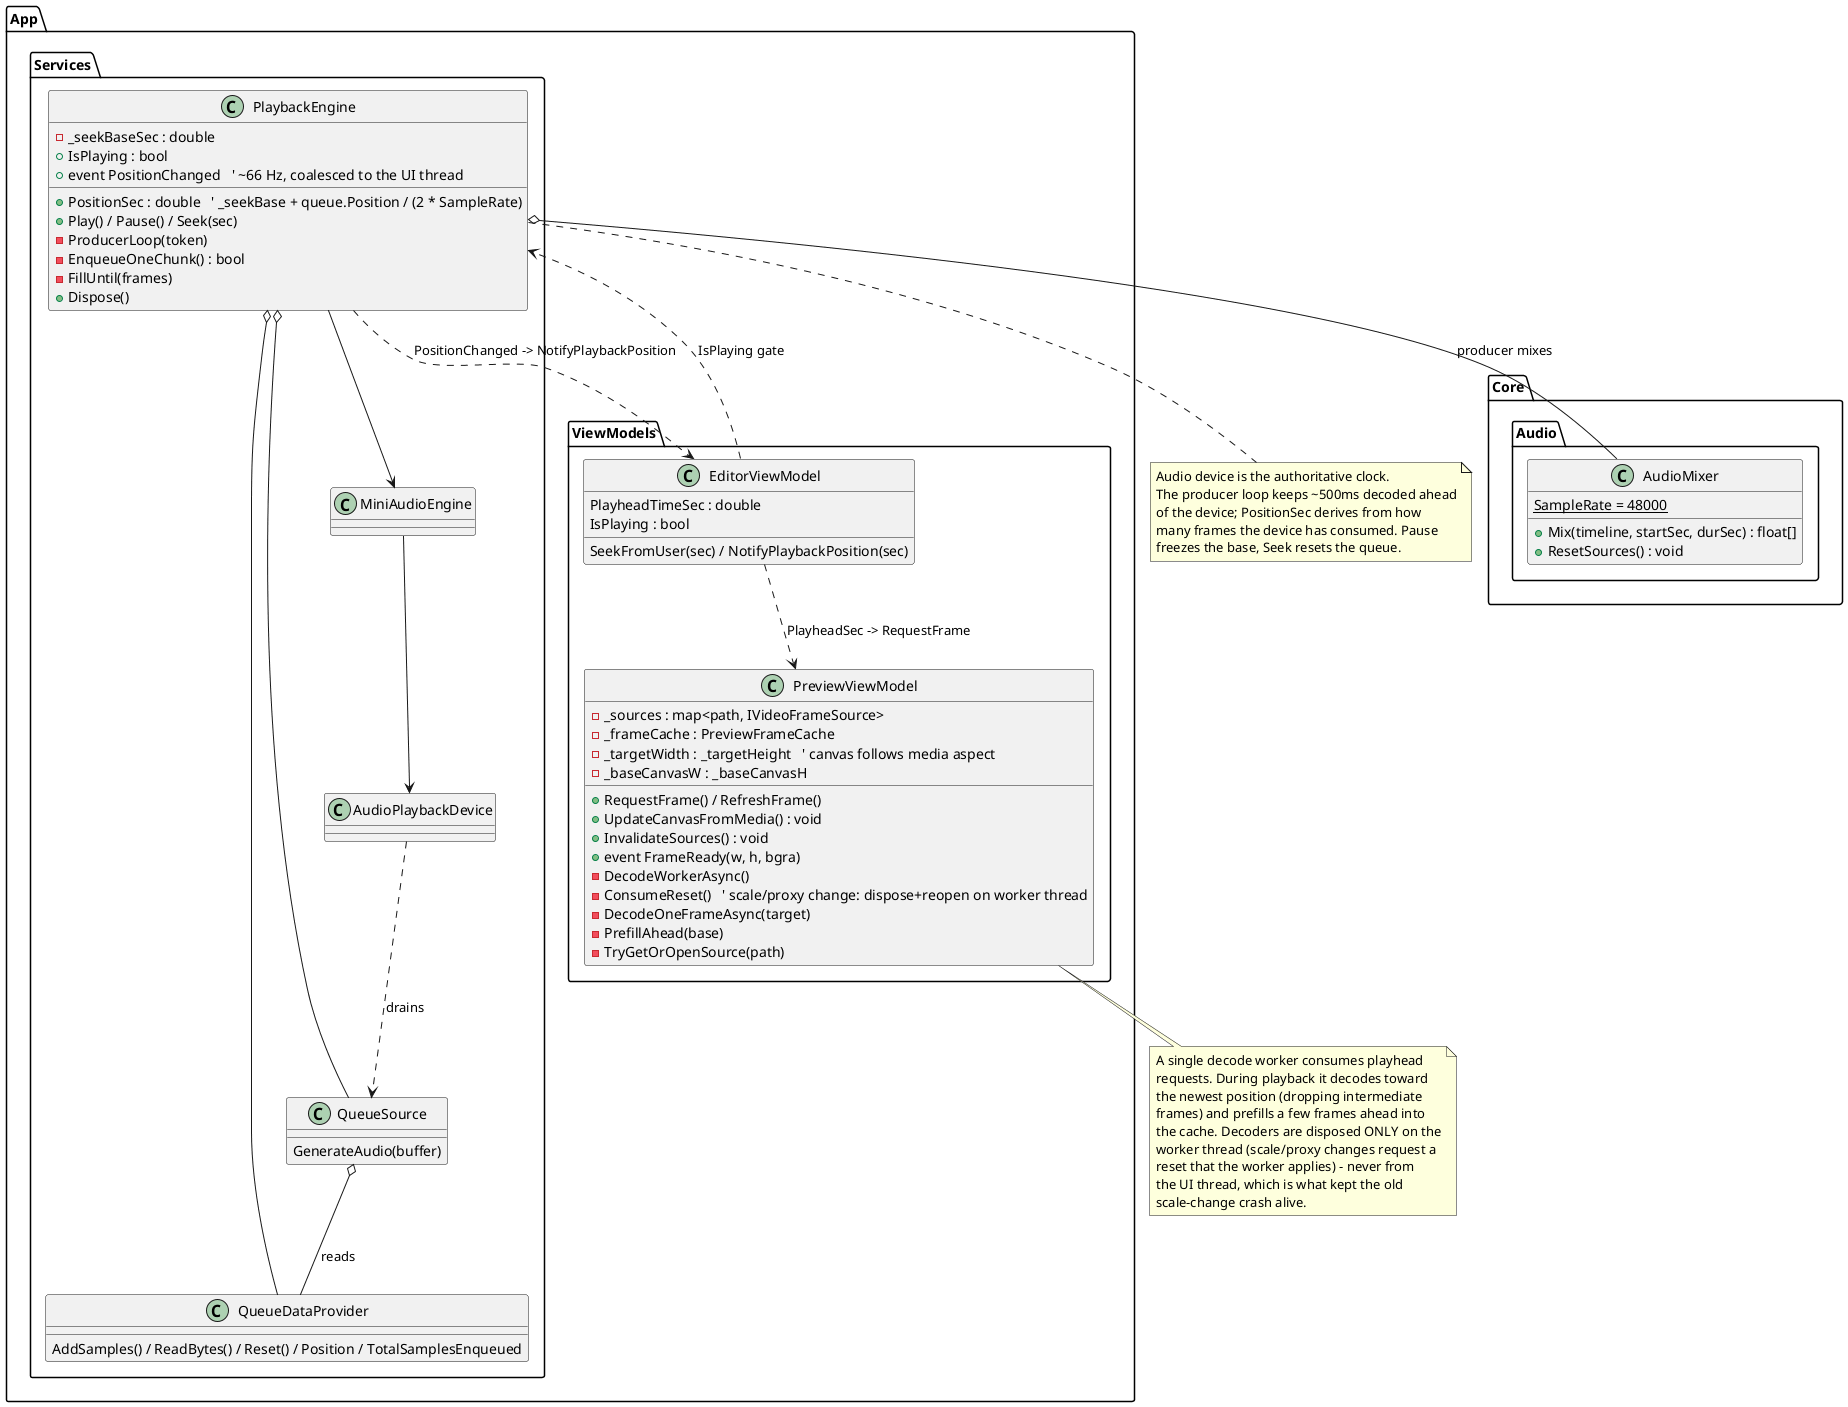

The diagram above was rendered by PlantUML. Its source (embedded in the PNG):
@startuml
' fig Playback: audio is the master clock; the timeline playhead and video preview follow it.

package "App.Services" {

  class PlaybackEngine {
    - _seekBaseSec : double
    + IsPlaying : bool
    + PositionSec : double   ' _seekBase + queue.Position / (2 * SampleRate)
    + Play() / Pause() / Seek(sec)
    + event PositionChanged   ' ~66 Hz, coalesced to the UI thread
    - ProducerLoop(token)
    - EnqueueOneChunk() : bool
    - FillUntil(frames)
    + Dispose()
  }

  class QueueDataProvider {
    ' bounded ring buffer, Block pacing, ~4s headroom
    AddSamples() / ReadBytes() / Reset() / Position / TotalSamplesEnqueued
  }

  class QueueSource {
    ' SoundComponent that pulls the next chunk on the device callback
    GenerateAudio(buffer)
  }

  class MiniAudioEngine
  class AudioPlaybackDevice
}

package "Core.Audio" {
  class AudioMixer {
    {static} SampleRate = 48000
    + Mix(timeline, startSec, durSec) : float[]
    + ResetSources() : void
  }
}

package "App.ViewModels" {

  class PreviewViewModel {
    - _sources : map<path, IVideoFrameSource>
    - _frameCache : PreviewFrameCache
    - _targetWidth : _targetHeight   ' canvas follows media aspect
    - _baseCanvasW : _baseCanvasH
    + RequestFrame() / RefreshFrame()
    + UpdateCanvasFromMedia() : void
    + InvalidateSources() : void
    + event FrameReady(w, h, bgra)
    - DecodeWorkerAsync()
    - ConsumeReset()   ' scale/proxy change: dispose+reopen on worker thread
    - DecodeOneFrameAsync(target)
    - PrefillAhead(base)
    - TryGetOrOpenSource(path)
  }

  class EditorViewModel {
    PlayheadTimeSec : double
    IsPlaying : bool
    SeekFromUser(sec) / NotifyPlaybackPosition(sec)
  }
}

PlaybackEngine o-- QueueDataProvider
PlaybackEngine o-- QueueSource
QueueSource o-- QueueDataProvider : "reads"
PlaybackEngine o-- AudioMixer : "producer mixes"
PlaybackEngine --> MiniAudioEngine
MiniAudioEngine --> AudioPlaybackDevice
AudioPlaybackDevice ..> QueueSource : "drains"
PlaybackEngine ..> EditorViewModel : "PositionChanged -> NotifyPlaybackPosition"
EditorViewModel ..> PreviewViewModel : "PlayheadSec -> RequestFrame"
EditorViewModel ..> PlaybackEngine : "IsPlaying gate"

note bottom of PlaybackEngine
  Audio device is the authoritative clock.
  The producer loop keeps ~500ms decoded ahead
  of the device; PositionSec derives from how
  many frames the device has consumed. Pause
  freezes the base, Seek resets the queue.
end note

note bottom of PreviewViewModel
  A single decode worker consumes playhead
  requests. During playback it decodes toward
  the newest position (dropping intermediate
  frames) and prefills a few frames ahead into
  the cache. Decoders are disposed ONLY on the
  worker thread (scale/proxy changes request a
  reset that the worker applies) - never from
  the UI thread, which is what kept the old
  scale-change crash alive.
end note

@enduml